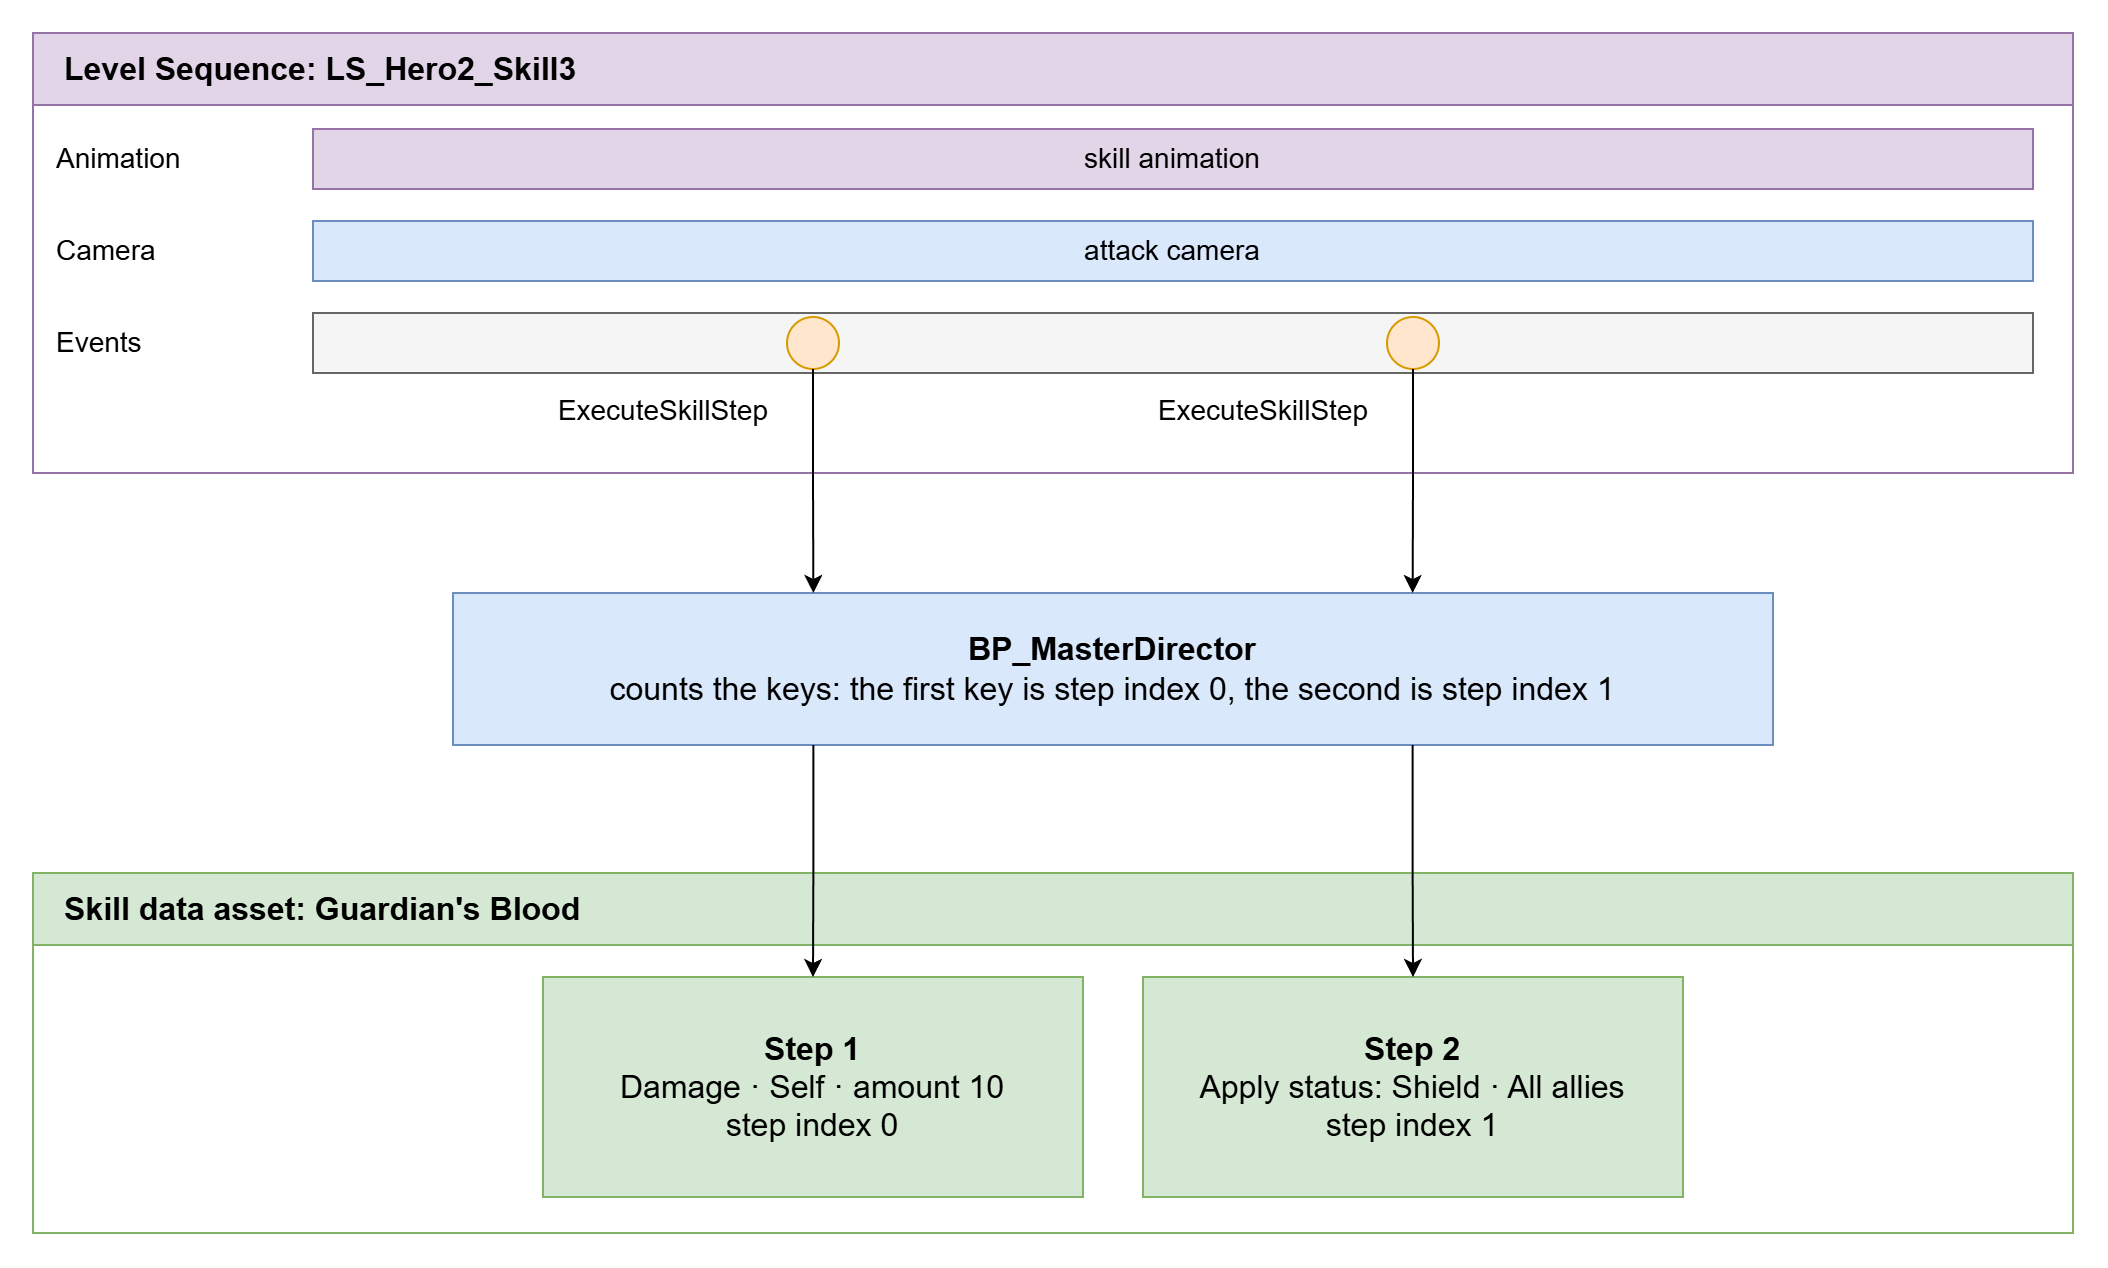

The diagram above was exported from draw.io. Its source (the exported page's mxGraphModel, read from the mxfile embedded in the PNG):
<mxGraphModel dx="1069" dy="824" grid="1" gridSize="10" guides="1" tooltips="1" connect="1" arrows="1" fold="1" page="0" pageScale="1" pageWidth="1600" pageHeight="900" math="0" shadow="0">
  <root>
    <mxCell id="0" />
    <mxCell id="1" parent="0" />
    <mxCell id="seq" parent="1" style="swimlane;whiteSpace=wrap;html=1;startSize=36;collapsible=0;fillColor=#e1d5e7;strokeColor=#9673a6;align=left;spacingLeft=14;fontSize=16;fontStyle=1;" value="Level Sequence: LS_Hero2_Skill3" vertex="1">
      <mxGeometry height="220" width="1020" x="40" y="30" as="geometry" />
    </mxCell>
    <mxCell id="l1" parent="1" style="text;html=1;whiteSpace=wrap;strokeColor=none;fillColor=none;align=left;verticalAlign=middle;fontSize=14;" value="Animation" vertex="1">
      <mxGeometry height="30" width="120" x="50" y="78" as="geometry" />
    </mxCell>
    <mxCell id="l2" parent="1" style="text;html=1;whiteSpace=wrap;strokeColor=none;fillColor=none;align=left;verticalAlign=middle;fontSize=14;" value="Camera" vertex="1">
      <mxGeometry height="30" width="120" x="50" y="124" as="geometry" />
    </mxCell>
    <mxCell id="l3" parent="1" style="text;html=1;whiteSpace=wrap;strokeColor=none;fillColor=none;align=left;verticalAlign=middle;fontSize=14;" value="Events" vertex="1">
      <mxGeometry height="30" width="120" x="50" y="170" as="geometry" />
    </mxCell>
    <mxCell id="b1" parent="1" style="rounded=0;whiteSpace=wrap;html=1;fillColor=#e1d5e7;strokeColor=#9673a6;fontSize=14;" value="skill animation" vertex="1">
      <mxGeometry height="30" width="860" x="180" y="78" as="geometry" />
    </mxCell>
    <mxCell id="b2" parent="1" style="rounded=0;whiteSpace=wrap;html=1;fillColor=#dae8fc;strokeColor=#6c8ebf;fontSize=14;" value="attack camera" vertex="1">
      <mxGeometry height="30" width="860" x="180" y="124" as="geometry" />
    </mxCell>
    <mxCell id="b3" parent="1" style="rounded=0;whiteSpace=wrap;html=1;fillColor=#f5f5f5;strokeColor=#666666;fontSize=14;" value="" vertex="1">
      <mxGeometry height="30" width="860" x="180" y="170" as="geometry" />
    </mxCell>
    <mxCell id="k1" parent="1" style="ellipse;whiteSpace=wrap;html=1;fillColor=#ffe6cc;strokeColor=#d79b00;fontSize=16;" value="" vertex="1">
      <mxGeometry height="26" width="26" x="417" y="172" as="geometry" />
    </mxCell>
    <mxCell id="k2" parent="1" style="ellipse;whiteSpace=wrap;html=1;fillColor=#ffe6cc;strokeColor=#d79b00;fontSize=16;" value="" vertex="1">
      <mxGeometry height="26" width="26" x="717" y="172" as="geometry" />
    </mxCell>
    <mxCell id="kl1" parent="1" style="text;html=1;whiteSpace=wrap;strokeColor=none;fillColor=none;align=right;verticalAlign=middle;fontSize=14;" value="ExecuteSkillStep" vertex="1">
      <mxGeometry height="30" width="180" x="230" y="204" as="geometry" />
    </mxCell>
    <mxCell id="kl2" parent="1" style="text;html=1;whiteSpace=wrap;strokeColor=none;fillColor=none;align=right;verticalAlign=middle;fontSize=14;" value="ExecuteSkillStep" vertex="1">
      <mxGeometry height="30" width="180" x="530" y="204" as="geometry" />
    </mxCell>
    <mxCell id="dir" parent="1" style="rounded=0;whiteSpace=wrap;html=1;fillColor=#dae8fc;strokeColor=#6c8ebf;fontSize=16;" value="&lt;b&gt;BP_MasterDirector&lt;/b&gt;&lt;br&gt;counts the keys: the first key is step index 0, the second is step index 1" vertex="1">
      <mxGeometry height="76" width="660" x="250" y="310" as="geometry" />
    </mxCell>
    <mxCell id="skill" parent="1" style="swimlane;whiteSpace=wrap;html=1;startSize=36;collapsible=0;fillColor=#d5e8d4;strokeColor=#82b366;align=left;spacingLeft=14;fontSize=16;fontStyle=1;" value="Skill data asset: Guardian's Blood" vertex="1">
      <mxGeometry height="180" width="1020" x="40" y="450" as="geometry" />
    </mxCell>
    <mxCell id="s1" parent="1" style="rounded=0;whiteSpace=wrap;html=1;fillColor=#d5e8d4;strokeColor=#82b366;fontSize=16;" value="&lt;b&gt;Step 1&lt;/b&gt;&lt;br&gt;Damage · Self · amount 10&lt;br&gt;step index 0" vertex="1">
      <mxGeometry height="110" width="270" x="295" y="502" as="geometry" />
    </mxCell>
    <mxCell id="s2" parent="1" style="rounded=0;whiteSpace=wrap;html=1;fillColor=#d5e8d4;strokeColor=#82b366;fontSize=16;" value="&lt;b&gt;Step 2&lt;/b&gt;&lt;br&gt;Apply status: Shield · All allies&lt;br&gt;step index 1" vertex="1">
      <mxGeometry height="110" width="270" x="595" y="502" as="geometry" />
    </mxCell>
    <mxCell id="g1" edge="1" parent="1" source="k1" style="edgeStyle=orthogonalEdgeStyle;rounded=0;orthogonalLoop=1;jettySize=auto;html=1;endArrow=classic;endFill=1;labelBackgroundColor=#ffffff;fontSize=14;exitX=0.5;exitY=1;exitDx=0;exitDy=0;entryX=0.273;entryY=0;entryDx=0;entryDy=0;" target="dir" value="">
      <mxGeometry relative="1" as="geometry" />
    </mxCell>
    <mxCell id="g2" edge="1" parent="1" source="k2" style="edgeStyle=orthogonalEdgeStyle;rounded=0;orthogonalLoop=1;jettySize=auto;html=1;endArrow=classic;endFill=1;labelBackgroundColor=#ffffff;fontSize=14;exitX=0.5;exitY=1;exitDx=0;exitDy=0;entryX=0.727;entryY=0;entryDx=0;entryDy=0;" target="dir" value="">
      <mxGeometry relative="1" as="geometry" />
    </mxCell>
    <mxCell id="g3" edge="1" parent="1" source="dir" style="edgeStyle=orthogonalEdgeStyle;rounded=0;orthogonalLoop=1;jettySize=auto;html=1;endArrow=classic;endFill=1;labelBackgroundColor=#ffffff;fontSize=14;exitX=0.273;exitY=1;exitDx=0;exitDy=0;entryX=0.5;entryY=0;entryDx=0;entryDy=0;" target="s1" value="">
      <mxGeometry relative="1" as="geometry" />
    </mxCell>
    <mxCell id="g4" edge="1" parent="1" source="dir" style="edgeStyle=orthogonalEdgeStyle;rounded=0;orthogonalLoop=1;jettySize=auto;html=1;endArrow=classic;endFill=1;labelBackgroundColor=#ffffff;fontSize=14;exitX=0.727;exitY=1;exitDx=0;exitDy=0;entryX=0.5;entryY=0;entryDx=0;entryDy=0;" target="s2" value="">
      <mxGeometry relative="1" as="geometry" />
    </mxCell>
  </root>
</mxGraphModel>